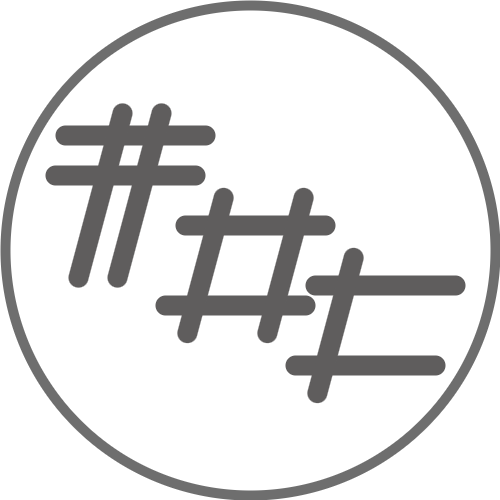

The diagram above was exported from draw.io. Its source (the exported page's mxGraphModel, read from the mxfile embedded in the PNG):
<mxGraphModel dx="2390" dy="1243" grid="1" gridSize="10" guides="1" tooltips="1" connect="1" arrows="1" fold="1" page="1" pageScale="1" pageWidth="827" pageHeight="1169" math="0" shadow="0">
  <root>
    <mxCell id="0" />
    <mxCell id="1" parent="0" />
    <mxCell id="dWRbxmTK0D-vcrHHM09b-26" value="" style="ellipse;whiteSpace=wrap;html=1;strokeWidth=10;strokeColor=#6e6e6e;" vertex="1" parent="1">
      <mxGeometry x="150" y="160" width="490" height="490" as="geometry" />
    </mxCell>
    <mxCell id="dWRbxmTK0D-vcrHHM09b-9" value="" style="whiteSpace=wrap;html=1;rounded=1;fillColor=#5f5d5d;strokeColor=none;arcSize=50;" vertex="1" parent="1">
      <mxGeometry x="200" y="280" width="160" height="20" as="geometry" />
    </mxCell>
    <mxCell id="dWRbxmTK0D-vcrHHM09b-12" value="" style="whiteSpace=wrap;html=1;rounded=1;fillColor=#5f5d5d;strokeColor=none;arcSize=50;rotation=-75;" vertex="1" parent="1">
      <mxGeometry x="150" y="340" width="190" height="20" as="geometry" />
    </mxCell>
    <mxCell id="dWRbxmTK0D-vcrHHM09b-13" value="" style="whiteSpace=wrap;html=1;rounded=1;fillColor=#5f5d5d;strokeColor=none;arcSize=50;rotation=-75;" vertex="1" parent="1">
      <mxGeometry x="189" y="340" width="190" height="20" as="geometry" />
    </mxCell>
    <mxCell id="dWRbxmTK0D-vcrHHM09b-16" value="" style="whiteSpace=wrap;html=1;rounded=1;fillColor=#5f5d5d;strokeColor=none;arcSize=50;" vertex="1" parent="1">
      <mxGeometry x="190" y="320" width="160" height="20" as="geometry" />
    </mxCell>
    <mxCell id="dWRbxmTK0D-vcrHHM09b-17" value="" style="whiteSpace=wrap;html=1;rounded=1;fillColor=#5f5d5d;strokeColor=none;arcSize=50;" vertex="1" parent="1">
      <mxGeometry x="320" y="370" width="160" height="20" as="geometry" />
    </mxCell>
    <mxCell id="dWRbxmTK0D-vcrHHM09b-18" value="" style="whiteSpace=wrap;html=1;rounded=1;fillColor=#5f5d5d;strokeColor=none;arcSize=50;" vertex="1" parent="1">
      <mxGeometry x="300" y="450" width="160" height="20" as="geometry" />
    </mxCell>
    <mxCell id="dWRbxmTK0D-vcrHHM09b-19" value="" style="whiteSpace=wrap;html=1;rounded=1;fillColor=#5f5d5d;strokeColor=none;arcSize=50;rotation=-75;" vertex="1" parent="1">
      <mxGeometry x="270" y="410" width="160" height="20" as="geometry" />
    </mxCell>
    <mxCell id="dWRbxmTK0D-vcrHHM09b-20" value="" style="whiteSpace=wrap;html=1;rounded=1;fillColor=#5f5d5d;strokeColor=none;arcSize=50;rotation=-75;" vertex="1" parent="1">
      <mxGeometry x="350" y="410" width="160" height="20" as="geometry" />
    </mxCell>
    <mxCell id="dWRbxmTK0D-vcrHHM09b-21" value="" style="whiteSpace=wrap;html=1;rounded=1;fillColor=#5f5d5d;strokeColor=none;arcSize=50;" vertex="1" parent="1">
      <mxGeometry x="450" y="430" width="160" height="20" as="geometry" />
    </mxCell>
    <mxCell id="dWRbxmTK0D-vcrHHM09b-22" value="" style="whiteSpace=wrap;html=1;rounded=1;fillColor=#5f5d5d;strokeColor=none;arcSize=50;" vertex="1" parent="1">
      <mxGeometry x="430" y="510" width="160" height="20" as="geometry" />
    </mxCell>
    <mxCell id="dWRbxmTK0D-vcrHHM09b-23" value="" style="whiteSpace=wrap;html=1;rounded=1;fillColor=#5f5d5d;strokeColor=none;arcSize=50;rotation=-75;" vertex="1" parent="1">
      <mxGeometry x="400" y="470" width="160" height="20" as="geometry" />
    </mxCell>
  </root>
</mxGraphModel>